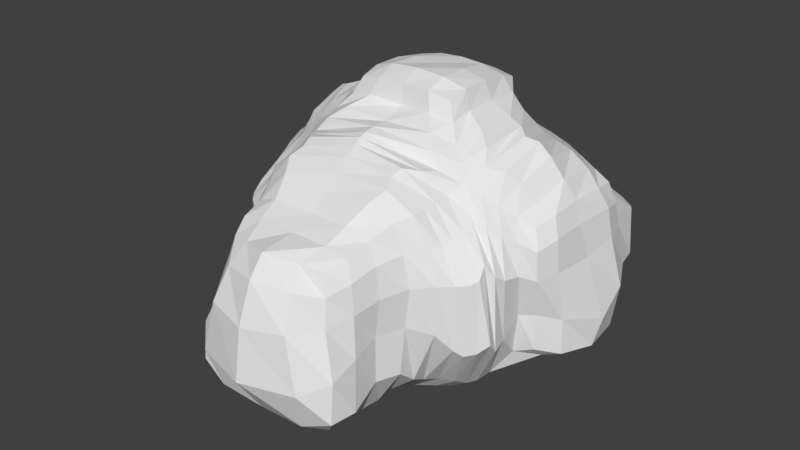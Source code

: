 # Source: newCloud.blend  (saved by Blender 2.79.0; exported with 4.5.12 LTS)
import bpy
from mathutils import Matrix  # noqa: F401  (used for matrix-valued properties, if any)

bpy.ops.wm.read_factory_settings(use_empty=True)
scene = bpy.context.scene
scene.name = 'Scene'

# ---- collections
col_collection_1 = bpy.data.collections.new('Collection 1'); scene.collection.children.link(col_collection_1)

# ---- world
world_world = bpy.data.worlds.new('World'); scene.world = world_world
world_world.color = (0.05088, 0.05088, 0.05088)
world_world.use_sun_shadow = False
world_world.sun_shadow_jitter_overblur = 0.0
world_world.cycles.sampling_method = 'MANUAL'

# ---- meshes
me_cube_001 = bpy.data.meshes.new('Cube.001')
me_cube_001.from_pydata([(-2.392, -2.146, -2.397), (-2.095, -2.075, 2.169), (-1.361, 1.496, -2.361), (-1.771, 1.668, 2.005), (2.392, -2.146, -2.397), (2.095, -2.075, 2.169), (1.361, 1.496, -2.361), (1.763, 1.67, 2.007), (-1.852, -3.279, -1.946), (-1.878, -3.35, 1.902), (1.852, -3.279, -1.946), (1.878, -3.35, 1.902), (-1.234, 3.26, -1.235), (-1.098, 3.031, 1.133), (1.234, 3.26, -1.235), (1.097, 3.031, 1.131), (3.571, -1.431, -1.411), (3.419, -1.395, 1.378), (3.519, 1.522, -1.467), (3.538, 1.205, 1.483), (-3.571, -1.431, -1.411), (-3.419, -1.395, 1.378), (-3.519, 1.522, -1.467), (-3.538, 1.205, 1.483), (-1.167, -1.311, 3.485), (-1.026, 1.098, 3.313), (1.167, -1.311, 3.485), (1.026, 1.097, 3.313), (-1.806, -5.734, -1.724), (-1.215, -5.162, 1.188), (1.806, -5.734, -1.724), (1.215, -5.162, 1.188), (-1.076, -0.005068, -2.526), (-3.092, -2.654, 0.9551), (-2.451, -0.4539, 2.768), (-3.15, 3.021, 0.1526), (0.0, 1.086, -2.148), (-7.473e-07, 1.536, 1.818), (3.15, 3.021, 0.1526), (1.076, -0.005068, -2.526), (2.451, -0.4538, 2.768), (3.092, -2.654, 0.9551), (0.0, -1.194, -3.035), (0.0, -2.593, 2.9), (-2.473, -3.372, 0.5419), (2.473, -3.372, 0.5419), (0.0, -3.295, -2.863), (0.0, -3.472, 2.313), (1.937, -2.757, 1.98), (1.98, -2.598, -2.226), (-1.98, -2.598, -2.226), (-1.937, -2.757, 1.98), (-1.522, 3.478, 0.1255), (0.0, 3.183, -1.462), (0.004301, 2.991, 1.078), (1.522, 3.478, 0.1255), (1.26, 2.288, 1.413), (-1.265, 2.289, 1.418), (-1.35, 2.401, -1.868), (1.35, 2.401, -1.868), (3.802, 1.338, 0.4162), (4.236, -0.1942, -1.653), (3.572, -0.1862, 1.581), (3.658, -1.61, 0.3283), (2.718, -1.775, -2.172), (2.75, -1.758, 1.807), (2.468, 2.113, -2.513), (2.657, 1.423, 1.806), (-4.236, -0.1942, -1.653), (-3.658, -1.61, 0.3283), (-3.572, -0.1862, 1.581), (-3.802, 1.338, 0.4162), (-2.468, 2.113, -2.513), (-2.657, 1.423, 1.806), (-2.75, -1.758, 1.807), (-2.718, -1.775, -2.172), (-1.175, -0.1566, 3.607), (0.0, 1.105, 3.415), (1.175, -0.1566, 3.607), (0.0, -1.402, 3.611), (-1.225, 1.091, 2.585), (1.229, 1.101, 2.581), (1.624, -1.7, 2.763), (-1.624, -1.7, 2.763), (-1.413, -5.401, 0.1154), (1.413, -5.401, 0.1154), (0.0, -5.852, -2.054), (0.0, -5.587, 1.39), (1.691, -4.293, -1.537), (-1.691, -4.293, -1.537), (-1.453, -4.199, 1.538), (1.453, -4.199, 1.538), (1.785, -4.256, 0.399), (0.0, -4.253, 1.708), (-1.785, -4.256, 0.399), (0.0, -6.302, 0.04814), (0.0, -1.959, 2.94), (-1.807, -0.07008, 2.912), (1.805, -0.07276, 2.912), (0.0, -0.1445, 3.715), (-2.203, 0.01664, -2.222), (-2.987, -0.3162, 2.432), (-3.344, -2.293, 0.5342), (-3.887, -0.07719, 0.3196), (3.384, 2.665, 0.2734), (2.987, -0.3162, 2.432), (2.203, 0.01664, -2.222), (3.887, -0.07719, 0.3196), (0.0, 2.302, -2.118), (2.431, 3.193, 0.314), (-2.431, 3.193, 0.314), (0.0, 3.099, 0.03192), (0.0, -2.886, 2.728), (0.0, -2.162, -2.976), (-3.021, -3.031, 0.6253), (0.0, -4.391, -2.445), (-0.001442, 1.065, 2.145), (0.0, -0.04523, -2.549), (3.021, -3.031, 0.6253), (3.344, -2.293, 0.5342), (0.01071, 2.348, 1.687), (-3.384, 2.665, 0.2734), (-1.755, -1.246, -2.836), (-2.462, -2.303, 1.688), (-2.09, 0.8411, 2.355), (-1.598, 1.855, -2.304), (-0.6661, 1.183, -2.228), (1.107, 1.766, 2.048), (1.598, 1.855, -2.304), (1.154, 0.7084, -2.387), (2.28, -1.608, 2.428), (3.38, -2.759, -0.7333), (1.895, -2.077, -2.742), (-1.676, -2.285, 2.408), (-2.218, -3.338, 1.255), (2.437, -3.352, -0.5932), (1.139, -3.281, -2.543), (-1.305, -3.467, 2.313), (1.919, -3.05, 1.922), (2.299, -2.451, -2.235), (-1.78, -2.848, -2.204), (-1.96, -2.397, 2.009), (-1.429, 3.361, -0.7289), (-0.6515, 3.237, -1.367), (0.6543, 3.007, 1.112), (1.429, 3.361, -0.7289), (1.169, 2.653, 1.244), (-1.491, 2.036, 1.695), (-1.433, 2.068, -2.282), (1.278, 2.783, -1.339), (3.879, 1.552, -0.5001), (4.132, 0.7406, -1.623), (3.547, -0.8994, 1.497), (3.55, -1.425, -0.5894), (3.152, -1.577, -1.553), (2.438, -1.917, 2.011), (2.972, 1.999, -2.169), (2.284, 1.568, 1.893), (-3.966, -0.9826, -1.583), (-3.615, -1.607, 0.9683), (-3.607, 0.6536, 1.56), (-3.879, 1.552, -0.5001), (-2.972, 1.999, -2.169), (-2.284, 1.567, 1.893), (-3.057, -1.566, 1.556), (-2.527, -1.965, -2.371), (-1.094, 0.5989, 3.502), (0.5282, 1.124, 3.396), (1.199, -0.8423, 3.6), (-0.6497, -1.386, 3.592), (-1.085, 1.071, 2.958), (1.458, 1.323, 2.309), (1.881, -1.915, 2.505), (-1.347, -1.457, 3.093), (-1.329, -5.275, 0.7247), (1.793, -5.644, -0.8273), (1.118, -5.87, -1.992), (-0.7036, -5.328, 1.273), (1.927, -5.161, -1.678), (-1.866, -3.734, -1.562), (-1.652, -3.707, 1.784), (1.652, -3.707, 1.784), (-1.154, 0.7084, -2.387), (-3.38, -2.759, -0.7333), (-2.28, -1.608, 2.428), (-1.95, 1.914, 1.56), (0.6661, 1.183, -2.228), (-1.104, 1.766, 2.045), (1.95, 1.914, 1.56), (1.755, -1.246, -2.836), (2.088, 0.8401, 2.356), (2.462, -2.303, 1.688), (-1.895, -2.077, -2.742), (1.676, -2.285, 2.408), (-2.437, -3.352, -0.5932), (2.218, -3.338, 1.255), (-1.139, -3.281, -2.543), (1.305, -3.467, 2.313), (1.96, -2.397, 2.009), (1.78, -2.848, -2.204), (-2.299, -2.451, -2.235), (-1.919, -3.05, 1.922), (-1.306, 3.25, 0.8234), (0.6515, 3.237, -1.367), (-0.6517, 3.015, 1.123), (1.304, 3.249, 0.8227), (1.49, 2.036, 1.695), (-1.175, 2.655, 1.249), (-1.278, 2.783, -1.339), (1.433, 2.068, -2.282), (3.713, 1.263, 1.021), (3.966, -0.9826, -1.583), (3.607, 0.6536, 1.56), (3.615, -1.607, 0.9683), (2.527, -1.965, -2.371), (3.057, -1.566, 1.556), (2.024, 1.981, -2.562), (3.149, 1.264, 1.658), (-4.132, 0.7406, -1.623), (-3.55, -1.425, -0.5894), (-3.547, -0.8994, 1.497), (-3.713, 1.263, 1.021), (-2.024, 1.981, -2.562), (-3.149, 1.264, 1.658), (-2.438, -1.917, 2.011), (-3.152, -1.577, -1.553), (-1.199, -0.8423, 3.6), (-0.5282, 1.125, 3.396), (1.094, 0.599, 3.502), (0.6497, -1.386, 3.592), (-1.451, 1.322, 2.309), (1.086, 1.067, 2.956), (1.347, -1.457, 3.093), (-1.881, -1.915, 2.505), (-1.793, -5.644, -0.8273), (1.329, -5.275, 0.7247), (-1.118, -5.87, -1.992), (0.7036, -5.328, 1.273), (1.866, -3.734, -1.562), (-1.927, -5.161, -1.678), (-1.394, -4.731, 1.381), (1.394, -4.731, 1.381), (1.637, -4.836, 0.2457), (2.059, -3.673, 0.4805), (1.659, -4.245, -0.4984), (1.702, -4.262, 1.109), (0.0, -4.759, 1.483), (0.0, -3.85, 2.012), (0.9502, -4.267, 1.729), (-0.9502, -4.267, 1.729), (-1.637, -4.836, 0.2457), (-2.059, -3.673, 0.4805), (-1.702, -4.262, 1.109), (-1.659, -4.245, -0.4984), (-0.9848, -6.064, 0.1375), (0.9848, -6.064, 0.1375), (0.0, -6.482, -1.121), (0.0, -5.943, 0.9444), (0.0, -1.45, 3.131), (0.0, -2.347, 2.948), (-1.131, -1.92, 2.968), (1.131, -1.92, 2.968), (-1.355, -0.1138, 3.182), (-2.186, -0.2337, 2.849), (-1.61, 0.7449, 2.78), (-1.787, -1.054, 2.906), (1.355, -0.1138, 3.182), (2.186, -0.2292, 2.848), (1.787, -1.054, 2.906), (1.598, 0.7295, 2.788), (0.0, -0.9392, 3.823), (0.0, 0.6003, 3.665), (0.6419, -0.2002, 3.749), (-0.6419, -0.2002, 3.749), (-3.993, -0.344, -1.785), (-1.578, 0.0249, -2.505), (-2.328, 1.372, -2.554), (-2.436, -1.04, -2.281), (-3.297, -0.2606, 1.997), (-2.7, -0.3172, 2.672), (-2.878, -1.197, 2.092), (-2.825, 0.7414, 2.186), (-3.413, -1.915, 0.481), (-3.267, -2.53, 0.6923), (-3.246, -2.108, -0.9775), (-3.062, -2.08, 1.346), (-3.949, 0.7741, 0.4801), (-3.838, -1.116, 0.3731), (-4.394, -0.09602, -0.9562), (-3.735, -0.2336, 1.102), (3.59, 1.471, 0.5868), (3.262, 2.9, 0.1691), (2.624, 2.38, -2.113), (2.856, 1.512, 1.316), (3.297, -0.2606, 1.997), (2.7, -0.3172, 2.672), (2.825, 0.7414, 2.186), (2.878, -1.197, 2.092), (3.993, -0.344, -1.785), (1.578, 0.0249, -2.505), (2.436, -1.04, -2.281), (2.328, 1.372, -2.554), (3.838, -1.116, 0.3731), (3.949, 0.7741, 0.4801), (4.394, -0.09602, -0.9562), (3.735, -0.2336, 1.102), (0.0, 2.791, -1.845), (0.0, 1.699, -2.107), (0.6874, 2.304, -2.051), (-0.6874, 2.304, -2.051), (1.911, 3.174, 0.2912), (2.87, 3.18, 0.1952), (1.563, 2.326, 0.9423), (2.271, 3.117, -0.8163), (-1.911, 3.174, 0.2914), (-2.87, 3.18, 0.1952), (-2.271, 3.117, -0.8163), (-1.561, 2.328, 0.9354), (0.8573, 3.391, 0.08781), (-0.8575, 3.391, 0.08817), (0.0, 3.16, -0.8289), (0.00159, 3.161, 0.6456), (0.0, -3.146, 2.545), (0.0, -2.734, 2.836), (1.241, -2.939, 2.573), (-1.241, -2.939, 2.573), (0.0, -2.682, -2.983), (0.0, -1.714, -3.106), (-1.167, -2.411, -2.859), (1.167, -2.411, -2.859), (-2.797, -3.181, 0.5934), (-3.135, -2.868, 0.6993), (-2.457, -2.842, 1.352), (-2.948, -3.063, -1.023), (0.0, -5.11, -2.217), (0.0, -3.808, -2.514), (-1.394, -4.476, -2.284), (1.394, -4.476, -2.284), (-8.424e-05, 1.092, 2.832), (-0.001725, 1.323, 1.986), (0.6424, 1.116, 2.358), (-0.6492, 1.124, 2.36), (0.0, -0.593, -2.651), (0.0, 0.52, -2.478), (-0.5278, -0.03227, -2.486), (0.5278, -0.03227, -2.486), (2.797, -3.181, 0.5934), (3.135, -2.868, 0.6993), (2.948, -3.063, -1.023), (2.457, -2.842, 1.352), (3.413, -1.915, 0.481), (3.267, -2.53, 0.6923), (3.062, -2.08, 1.346), (3.246, -2.108, -0.9775), (0.01413, 2.623, 1.328), (-8.17e-05, 2.054, 1.946), (-0.7385, 2.33, 1.587), (0.7483, 2.331, 1.589), (-3.59, 1.471, 0.5868), (-3.262, 2.9, 0.1691), (-2.856, 1.512, 1.316), (-2.624, 2.38, -2.113), (-2.212, 2.294, -2.364), (-2.411, 1.816, 1.416), (-3.416, 1.339, 1.249), (0.9483, 2.059, 1.848), (-0.9469, 2.059, 1.848), (-0.6463, 2.624, 1.309), (3.324, -2.489, -1.038), (2.822, -2.248, 1.51), (3.291, -1.834, 1.163), (2.497, -2.613, 1.503), (3.178, -2.938, -0.9338), (2.788, -3.196, -0.8902), (0.5752, 0.5822, -2.423), (-0.5752, 0.5822, -2.423), (-0.8175, -0.8263, -2.746), (-0.9212, 1.471, 2.196), (0.8955, 1.437, 2.193), (0.5974, 1.155, 2.891), (1.369, -3.849, -2.365), (-1.369, -3.849, -2.365), (-1.458, -5.429, -2.176), (-3.178, -2.938, -0.9338), (-2.497, -2.613, 1.503), (-2.359, -3.055, 1.26), (1.746, -2.349, -2.646), (-1.746, -2.349, -2.646), (-1.002, -2.762, -2.805), (-1.503, -2.65, 2.49), (1.503, -2.65, 2.49), (1.193, -3.183, 2.461), (-0.7559, 3.278, 0.7838), (-0.7906, 3.327, -0.7929), (0.7906, 3.327, -0.7929), (-1.731, 2.146, 1.069), (-1.812, 2.444, -1.889), (-1.796, 3.132, -0.6634), (1.812, 2.444, -1.889), (1.731, 2.146, 1.069), (1.43, 2.745, 0.8823), (-0.7391, 1.774, -2.202), (0.7391, 1.774, -2.202), (0.6687, 2.808, -1.715), (3.836, 0.7382, 1.127), (4.244, 0.8277, -0.6422), (3.925, -0.9594, -0.7709), (1.731, 1.015, -2.43), (1.996, -1.094, -2.69), (3.572, -1.132, -1.693), (2.62, -1.39, 2.353), (2.415, 0.8069, 2.271), (3.286, 0.7228, 1.89), (2.411, 1.816, 1.417), (2.212, 2.294, -2.364), (3.749, 2.1, -0.5294), (-3.737, -1.059, 1.084), (-3.925, -0.9594, -0.7709), (-4.244, 0.8277, -0.6422), (-2.822, -2.248, 1.51), (-3.324, -2.489, -1.038), (-3.277, -1.661, -0.5763), (-2.414, 0.8089, 2.27), (-2.62, -1.39, 2.353), (-3.186, -1.036, 1.715), (-1.996, -1.094, -2.69), (-1.731, 1.015, -2.43), (-3.762, 0.8853, -1.817), (-0.5559, 0.593, 3.631), (0.5559, 0.593, 3.631), (0.6797, -0.9233, 3.77), (1.861, 0.827, 2.526), (2.106, -1.328, 2.711), (1.349, -0.9108, 3.189), (-2.106, -1.328, 2.711), (-1.861, 0.8365, 2.518), (-1.33, 0.6798, 3.121), (1.417, -2.193, 2.737), (-1.417, -2.193, 2.737), (-0.7923, -1.522, 3.214), (0.8638, -5.706, 0.8457), (1.283, -6.137, -1.089), (-1.283, -6.137, -1.089), (-1.942, -3.678, -0.4435), (-1.898, -3.685, 1.198), (-1.579, -4.82, 0.9295), (-1.118, -3.802, 2.086), (1.118, -3.802, 2.086), (0.8878, -4.765, 1.476), (1.898, -3.685, 1.198), (1.942, -3.678, -0.4435), (1.735, -4.921, -0.6588), (1.579, -4.82, 0.9295), (-0.8878, -4.765, 1.476), (-1.735, -4.921, -0.6588), (-0.8638, -5.706, 0.8457), (0.7923, -1.522, 3.214), (-1.349, -0.9108, 3.189), (1.335, 0.6862, 3.119), (-0.6797, -0.9233, 3.77), (-3.572, -1.132, -1.693), (-3.286, 0.7228, 1.89), (-3.291, -1.834, 1.163), (-3.836, 0.7382, 1.127), (3.416, 1.339, 1.249), (3.186, -1.036, 1.715), (3.762, 0.8853, -1.817), (3.737, -1.059, 1.084), (-0.6687, 2.808, -1.715), (1.796, 3.132, -0.6634), (-1.45, 2.745, 0.8995), (0.76, 3.27, 0.7689), (-1.193, -3.183, 2.461), (1.002, -2.762, -2.805), (-2.788, -3.196, -0.8902), (1.458, -5.429, -2.176), (-0.6051, 1.166, 2.886), (0.8175, -0.8263, -2.746), (2.359, -3.055, 1.26), (3.277, -1.661, -0.5763), (0.6893, 2.649, 1.361), (-3.749, 2.1, -0.5294)], [], [(481, 162, 22, 161), (480, 146, 15, 144), (479, 154, 16, 153), (478, 138, 11, 195), (477, 189, 4, 132), (476, 170, 25, 227), (475, 178, 30, 176), (474, 140, 8, 194), (473, 199, 10, 136), (472, 201, 9, 137), (471, 144, 15, 205), (470, 207, 13, 202), (469, 149, 14, 145), (468, 208, 12, 143), (467, 152, 17, 213), (466, 156, 18, 151), (465, 215, 17, 152), (464, 217, 19, 210), (463, 160, 23, 221), (462, 164, 21, 159), (461, 223, 23, 160), (460, 225, 20, 158), (459, 226, 24, 169), (458, 231, 27, 228), (457, 173, 24, 226), (456, 232, 26, 229), (455, 177, 29, 174), (454, 239, 28, 234), (453, 240, 29, 177), (452, 241, 31, 235), (451, 242, 85, 175), (450, 243, 92, 244), (449, 181, 91, 245), (448, 246, 87, 237), (447, 247, 93, 248), (446, 180, 90, 249), (445, 250, 84, 174), (444, 251, 94, 252), (443, 179, 89, 253), (442, 254, 84, 234), (441, 255, 95, 256), (440, 237, 87, 257), (439, 258, 79, 169), (438, 259, 96, 260), (437, 172, 82, 261), (436, 262, 76, 166), (435, 263, 97, 264), (434, 233, 83, 265), (433, 266, 78, 168), (432, 267, 98, 268), (431, 171, 81, 269), (430, 270, 79, 229), (429, 271, 99, 272), (428, 166, 76, 273), (427, 274, 68, 218), (426, 275, 100, 276), (425, 165, 75, 277), (424, 278, 70, 220), (423, 279, 101, 280), (422, 163, 73, 281), (421, 282, 69, 219), (420, 283, 102, 284), (419, 224, 74, 285), (418, 286, 71, 161), (417, 287, 103, 288), (416, 220, 70, 289), (415, 290, 60, 150), (414, 291, 104, 292), (413, 157, 67, 293), (412, 294, 62, 212), (411, 295, 105, 296), (410, 155, 65, 297), (409, 298, 61, 211), (408, 299, 106, 300), (407, 216, 66, 301), (406, 302, 63, 153), (405, 303, 107, 304), (404, 212, 62, 305), (403, 306, 53, 203), (402, 307, 108, 308), (401, 148, 58, 309), (400, 310, 55, 205), (399, 311, 109, 312), (398, 209, 59, 313), (397, 314, 52, 142), (396, 315, 110, 316), (395, 147, 57, 317), (394, 318, 55, 145), (393, 319, 111, 320), (392, 204, 54, 321), (391, 322, 47, 197), (390, 323, 112, 324), (389, 141, 51, 325), (388, 326, 46, 196), (387, 327, 113, 328), (386, 139, 49, 329), (385, 330, 44, 134), (384, 331, 114, 332), (383, 200, 50, 333), (382, 334, 86, 236), (381, 335, 115, 336), (380, 238, 88, 337), (379, 338, 77, 167), (378, 339, 116, 340), (377, 230, 80, 341), (376, 342, 42, 192), (375, 343, 117, 344), (374, 129, 39, 345), (373, 346, 45, 135), (372, 347, 118, 348), (371, 198, 48, 349), (370, 350, 63, 213), (369, 351, 119, 352), (368, 214, 64, 353), (367, 354, 54, 204), (366, 355, 120, 356), (365, 206, 56, 357), (364, 358, 71, 221), (363, 359, 121, 360), (362, 222, 72, 361), (359, 362, 361, 121), (35, 125, 362, 359), (125, 2, 222, 362), (163, 363, 360, 73), (3, 185, 363, 163), (185, 35, 359, 363), (223, 364, 221, 23), (73, 360, 364, 223), (360, 121, 358, 364), (355, 365, 357, 120), (37, 127, 365, 355), (127, 7, 206, 365), (147, 366, 356, 57), (3, 187, 366, 147), (187, 37, 355, 366), (207, 367, 204, 13), (57, 356, 367, 207), (356, 120, 354, 367), (351, 368, 353, 119), (41, 131, 368, 351), (131, 4, 214, 368), (155, 369, 352, 65), (5, 191, 369, 155), (191, 41, 351, 369), (215, 370, 213, 17), (65, 352, 370, 215), (352, 119, 350, 370), (347, 371, 349, 118), (41, 191, 371, 347), (191, 5, 198, 371), (139, 372, 348, 49), (4, 131, 372, 139), (131, 41, 347, 372), (199, 373, 135, 10), (49, 348, 373, 199), (348, 118, 346, 373), (343, 374, 345, 117), (36, 186, 374, 343), (186, 6, 129, 374), (182, 375, 344, 32), (2, 126, 375, 182), (126, 36, 343, 375), (122, 376, 192, 0), (32, 344, 376, 122), (344, 117, 342, 376), (339, 377, 341, 116), (37, 187, 377, 339), (187, 3, 230, 377), (171, 378, 340, 81), (7, 127, 378, 171), (127, 37, 339, 378), (231, 379, 167, 27), (81, 340, 379, 231), (340, 116, 338, 379), (335, 380, 337, 115), (46, 136, 380, 335), (136, 10, 238, 380), (179, 381, 336, 89), (8, 196, 381, 179), (196, 46, 335, 381), (239, 382, 236, 28), (89, 336, 382, 239), (336, 115, 334, 382), (331, 383, 333, 114), (33, 183, 383, 331), (183, 0, 200, 383), (141, 384, 332, 51), (1, 123, 384, 141), (123, 33, 331, 384), (201, 385, 134, 9), (51, 332, 385, 201), (332, 114, 330, 385), (327, 386, 329, 113), (42, 132, 386, 327), (132, 4, 139, 386), (200, 387, 328, 50), (0, 192, 387, 200), (192, 42, 327, 387), (140, 388, 196, 8), (50, 328, 388, 140), (328, 113, 326, 388), (323, 389, 325, 112), (43, 133, 389, 323), (133, 1, 141, 389), (198, 390, 324, 48), (5, 193, 390, 198), (193, 43, 323, 390), (138, 391, 197, 11), (48, 324, 391, 138), (324, 112, 322, 391), (319, 392, 321, 111), (52, 202, 392, 319), (202, 13, 204, 392), (143, 393, 320, 53), (12, 142, 393, 143), (142, 52, 319, 393), (203, 394, 145, 14), (53, 320, 394, 203), (320, 111, 318, 394), (315, 395, 317, 110), (35, 185, 395, 315), (185, 3, 147, 395), (148, 396, 316, 58), (2, 125, 396, 148), (125, 35, 315, 396), (208, 397, 142, 12), (58, 316, 397, 208), (316, 110, 314, 397), (311, 398, 313, 109), (38, 128, 398, 311), (128, 6, 209, 398), (206, 399, 312, 56), (7, 188, 399, 206), (188, 38, 311, 399), (146, 400, 205, 15), (56, 312, 400, 146), (312, 109, 310, 400), (307, 401, 309, 108), (36, 126, 401, 307), (126, 2, 148, 401), (209, 402, 308, 59), (6, 186, 402, 209), (186, 36, 307, 402), (149, 403, 203, 14), (59, 308, 403, 149), (308, 108, 306, 403), (303, 404, 305, 107), (60, 210, 404, 303), (210, 19, 212, 404), (151, 405, 304, 61), (18, 150, 405, 151), (150, 60, 303, 405), (211, 406, 153, 16), (61, 304, 406, 211), (304, 107, 302, 406), (299, 407, 301, 106), (39, 129, 407, 299), (129, 6, 216, 407), (214, 408, 300, 64), (4, 189, 408, 214), (189, 39, 299, 408), (154, 409, 211, 16), (64, 300, 409, 154), (300, 106, 298, 409), (295, 410, 297, 105), (40, 130, 410, 295), (130, 5, 155, 410), (157, 411, 296, 67), (7, 190, 411, 157), (190, 40, 295, 411), (217, 412, 212, 19), (67, 296, 412, 217), (296, 105, 294, 412), (291, 413, 293, 104), (38, 188, 413, 291), (188, 7, 157, 413), (216, 414, 292, 66), (6, 128, 414, 216), (128, 38, 291, 414), (156, 415, 150, 18), (66, 292, 415, 156), (292, 104, 290, 415), (287, 416, 289, 103), (69, 159, 416, 287), (159, 21, 220, 416), (158, 417, 288, 68), (20, 219, 417, 158), (219, 69, 287, 417), (218, 418, 161, 22), (68, 288, 418, 218), (288, 103, 286, 418), (283, 419, 285, 102), (33, 123, 419, 283), (123, 1, 224, 419), (165, 420, 284, 75), (0, 183, 420, 165), (183, 33, 283, 420), (225, 421, 219, 20), (75, 284, 421, 225), (284, 102, 282, 421), (279, 422, 281, 101), (34, 124, 422, 279), (124, 3, 163, 422), (224, 423, 280, 74), (1, 184, 423, 224), (184, 34, 279, 423), (164, 424, 220, 21), (74, 280, 424, 164), (280, 101, 278, 424), (275, 425, 277, 100), (32, 122, 425, 275), (122, 0, 165, 425), (222, 426, 276, 72), (2, 182, 426, 222), (182, 32, 275, 426), (162, 427, 218, 22), (72, 276, 427, 162), (276, 100, 274, 427), (271, 428, 273, 99), (77, 227, 428, 271), (227, 25, 166, 428), (228, 429, 272, 78), (27, 167, 429, 228), (167, 77, 271, 429), (168, 430, 229, 26), (78, 272, 430, 168), (272, 99, 270, 430), (267, 431, 269, 98), (40, 190, 431, 267), (190, 7, 171, 431), (172, 432, 268, 82), (5, 130, 432, 172), (130, 40, 267, 432), (232, 433, 168, 26), (82, 268, 433, 232), (268, 98, 266, 433), (263, 434, 265, 97), (34, 184, 434, 263), (184, 1, 233, 434), (230, 435, 264, 80), (3, 124, 435, 230), (124, 34, 263, 435), (170, 436, 166, 25), (80, 264, 436, 170), (264, 97, 262, 436), (259, 437, 261, 96), (43, 193, 437, 259), (193, 5, 172, 437), (233, 438, 260, 83), (1, 133, 438, 233), (133, 43, 259, 438), (173, 439, 169, 24), (83, 260, 439, 173), (260, 96, 258, 439), (255, 440, 257, 95), (85, 235, 440, 255), (235, 31, 237, 440), (176, 441, 256, 86), (30, 175, 441, 176), (175, 85, 255, 441), (236, 442, 234, 28), (86, 256, 442, 236), (256, 95, 254, 442), (251, 443, 253, 94), (44, 194, 443, 251), (194, 8, 179, 443), (180, 444, 252, 90), (9, 134, 444, 180), (134, 44, 251, 444), (240, 445, 174, 29), (90, 252, 445, 240), (252, 94, 250, 445), (247, 446, 249, 93), (47, 137, 446, 247), (137, 9, 180, 446), (181, 447, 248, 91), (11, 197, 447, 181), (197, 47, 247, 447), (241, 448, 237, 31), (91, 248, 448, 241), (248, 93, 246, 448), (243, 449, 245, 92), (45, 195, 449, 243), (195, 11, 181, 449), (238, 450, 244, 88), (10, 135, 450, 238), (135, 45, 243, 450), (178, 451, 175, 30), (88, 244, 451, 178), (244, 92, 242, 451), (242, 452, 235, 85), (92, 245, 452, 242), (245, 91, 241, 452), (246, 453, 177, 87), (93, 249, 453, 246), (249, 90, 240, 453), (250, 454, 234, 84), (94, 253, 454, 250), (253, 89, 239, 454), (254, 455, 174, 84), (95, 257, 455, 254), (257, 87, 177, 455), (258, 456, 229, 79), (96, 261, 456, 258), (261, 82, 232, 456), (262, 457, 226, 76), (97, 265, 457, 262), (265, 83, 173, 457), (266, 458, 228, 78), (98, 269, 458, 266), (269, 81, 231, 458), (270, 459, 169, 79), (99, 273, 459, 270), (273, 76, 226, 459), (274, 460, 158, 68), (100, 277, 460, 274), (277, 75, 225, 460), (278, 461, 160, 70), (101, 281, 461, 278), (281, 73, 223, 461), (282, 462, 159, 69), (102, 285, 462, 282), (285, 74, 164, 462), (286, 463, 221, 71), (103, 289, 463, 286), (289, 70, 160, 463), (290, 464, 210, 60), (104, 293, 464, 290), (293, 67, 217, 464), (294, 465, 152, 62), (105, 297, 465, 294), (297, 65, 215, 465), (298, 466, 151, 61), (106, 301, 466, 298), (301, 66, 156, 466), (302, 467, 213, 63), (107, 305, 467, 302), (305, 62, 152, 467), (306, 468, 143, 53), (108, 309, 468, 306), (309, 58, 208, 468), (310, 469, 145, 55), (109, 313, 469, 310), (313, 59, 149, 469), (314, 470, 202, 52), (110, 317, 470, 314), (317, 57, 207, 470), (318, 471, 205, 55), (111, 321, 471, 318), (321, 54, 144, 471), (322, 472, 137, 47), (112, 325, 472, 322), (325, 51, 201, 472), (326, 473, 136, 46), (113, 329, 473, 326), (329, 49, 199, 473), (330, 474, 194, 44), (114, 333, 474, 330), (333, 50, 140, 474), (334, 475, 176, 86), (115, 337, 475, 334), (337, 88, 178, 475), (338, 476, 227, 77), (116, 341, 476, 338), (341, 80, 170, 476), (342, 477, 132, 42), (117, 345, 477, 342), (345, 39, 189, 477), (346, 478, 195, 45), (118, 349, 478, 346), (349, 48, 138, 478), (350, 479, 153, 63), (119, 353, 479, 350), (353, 64, 154, 479), (354, 480, 144, 54), (120, 357, 480, 354), (357, 56, 146, 480), (358, 481, 161, 71), (121, 361, 481, 358), (361, 72, 162, 481)])
_uv = me_cube_001.uv_layers.new(name='UVMap')
_uv.uv.foreach_set('vector', [0.9001, 0.08861, 0.9843, 0.04101, 0.9581, 0.09078, 0.9093, 0.1169, 0.5623, 0.07878, 0.5384, 0.08941, 0.5331, 0.06795, 0.5547, 0.05883, 0.1974, 0.8426, 0.2457, 0.8262, 0.2453, 0.8497, 0.2034, 0.8619, 0.08219, 0.7815, 0.04252, 0.7757, 0.04097, 0.762, 0.07856, 0.765, 0.2782, 0.1915, 0.3328, 0.1915, 0.3801, 0.2257, 0.3569, 0.2317, 0.3194, 0.6982, 0.324, 0.6733, 0.3427, 0.6774, 0.346, 0.7047, 0.405, 0.4171, 0.4186, 0.3951, 0.4255, 0.4272, 0.3971, 0.4484, 0.6645, 0.7258, 0.7147, 0.7465, 0.7054, 0.7632, 0.6455, 0.7436, 0.3293, 0.2868, 0.3647, 0.2766, 0.3759, 0.2985, 0.3454, 0.3118, 0.4723, 0.7672, 0.5089, 0.7391, 0.5113, 0.7543, 0.4832, 0.7772, 0.7403, 0.887, 0.7255, 0.8971, 0.7147, 0.876, 0.7254, 0.8612, 0.6601, 0.02284, 0.651, 0.03491, 0.6386, 0.01698, 0.6419, 0.0, 0.785, 0.7995, 0.8281, 0.8042, 0.8254, 0.8151, 0.7971, 0.819, 0.122, 0.04286, 0.09103, 0.05978, 0.08217, 0.03467, 0.1114, 0.02204, 0.1238, 0.9093, 0.1013, 0.915, 0.1022, 0.8887, 0.1242, 0.8812, 0.762, 0.5008, 0.8187, 0.5018, 0.7753, 0.5277, 0.7391, 0.5043, 0.405, 0.5506, 0.4055, 0.5209, 0.4226, 0.5361, 0.4226, 0.564, 0.7347, 0.6742, 0.7405, 0.7, 0.7235, 0.6839, 0.7229, 0.6566, 0.8461, 0.1763, 0.8272, 0.1792, 0.82, 0.152, 0.8411, 0.148, 0.5585, 0.6406, 0.5335, 0.6348, 0.5464, 0.6156, 0.5713, 0.6202, 0.7978, 0.08711, 0.7782, 0.06178, 0.7971, 0.05528, 0.8126, 0.08226, 0.0678, 0.3117, 0.09672, 0.3258, 0.07259, 0.3285, 0.045, 0.3135, 0.3051, 0.547, 0.2785, 0.5524, 0.2809, 0.5267, 0.3078, 0.5219, 0.3255, 0.8117, 0.3188, 0.7926, 0.3379, 0.7901, 0.346, 0.8009, 0.4013, 0.9264, 0.403, 0.9535, 0.381, 0.9448, 0.3786, 0.9203, 0.8891, 0.8612, 0.8811, 0.8365, 0.9031, 0.8381, 0.9101, 0.8617, 0.5662, 0.8991, 0.5399, 0.8856, 0.5502, 0.8616, 0.576, 0.8644, 0.6494, 0.8389, 0.7053, 0.8468, 0.7098, 0.8772, 0.6636, 0.8709, 0.797, 0.4238, 0.82, 0.4101, 0.8194, 0.4358, 0.7989, 0.4565, 0.07614, 0.6772, 0.05131, 0.6809, 0.05565, 0.6542, 0.07997, 0.6467, 0.1581, 0.6544, 0.1115, 0.6681, 0.1112, 0.6353, 0.1626, 0.6251, 0.1585, 0.715, 0.1133, 0.7337, 0.1097, 0.6991, 0.1535, 0.681, 0.07464, 0.7385, 0.0414, 0.7376, 0.04773, 0.7068, 0.07253, 0.7068, 0.7117, 0.4651, 0.7543, 0.4441, 0.7714, 0.4865, 0.7313, 0.4891, 0.684, 0.4226, 0.7382, 0.3989, 0.7449, 0.4188, 0.6997, 0.4416, 0.4943, 0.7994, 0.5165, 0.7785, 0.5294, 0.8084, 0.5132, 0.8273, 0.5661, 0.8347, 0.6017, 0.8356, 0.6089, 0.8693, 0.576, 0.8644, 0.5495, 0.7712, 0.588, 0.7675, 0.5921, 0.8036, 0.555, 0.8044, 0.6332, 0.7743, 0.6892, 0.7826, 0.6892, 0.814, 0.6358, 0.8098, 0.673, 0.911, 0.6062, 0.9137, 0.6089, 0.8693, 0.6636, 0.8709, 0.1654, 0.5825, 0.09961, 0.5934, 0.08878, 0.5462, 0.1468, 0.5209, 0.06445, 0.6142, 0.04312, 0.63, 0.02563, 0.5955, 0.04579, 0.5744, 0.8945, 0.9241, 0.8878, 0.8897, 0.9132, 0.8881, 0.9145, 0.9132, 0.7756, 0.2829, 0.7121, 0.3243, 0.7038, 0.3043, 0.7575, 0.2762, 0.6394, 0.3487, 0.6096, 0.3445, 0.6191, 0.3282, 0.6488, 0.3287, 0.4124, 0.8545, 0.4059, 0.8895, 0.3813, 0.889, 0.3886, 0.8581, 0.7309, 0.1161, 0.7714, 0.1646, 0.7502, 0.1652, 0.7225, 0.1274, 0.7901, 0.2224, 0.7905, 0.2571, 0.7752, 0.2528, 0.7701, 0.2162, 0.8886, 0.8145, 0.8917, 0.7822, 0.9145, 0.7914, 0.911, 0.8181, 0.5876, 0.3202, 0.5612, 0.2659, 0.5766, 0.2492, 0.5984, 0.2992, 0.5522, 0.2031, 0.5596, 0.1676, 0.5771, 0.1745, 0.5686, 0.2028, 0.3769, 0.547, 0.3408, 0.5458, 0.342, 0.5209, 0.3763, 0.5219, 0.3703, 0.633, 0.3408, 0.6332, 0.3409, 0.5911, 0.3746, 0.5878, 0.3116, 0.633, 0.2838, 0.634, 0.2794, 0.591, 0.3069, 0.5877, 0.01582, 0.2114, 0.03114, 0.2802, 0.01541, 0.2786, 0.0, 0.2282, 0.1142, 0.1558, 0.1434, 0.203, 0.1119, 0.219, 0.07861, 0.1503, 0.1487, 0.2692, 0.1401, 0.3277, 0.1256, 0.3232, 0.1239, 0.2784, 0.5237, 0.6057, 0.5059, 0.5654, 0.5303, 0.5543, 0.5389, 0.5883, 0.4858, 0.6385, 0.4637, 0.5855, 0.4799, 0.5768, 0.5014, 0.622, 0.7565, 0.104, 0.7317, 0.06694, 0.7521, 0.06544, 0.7771, 0.09771, 0.6452, 0.6383, 0.5952, 0.6424, 0.6044, 0.6209, 0.6481, 0.6185, 0.8654, 0.2898, 0.8778, 0.1973, 0.8852, 0.2043, 0.8851, 0.2874, 0.537, 0.674, 0.5041, 0.6697, 0.5177, 0.6529, 0.5476, 0.6589, 0.93, 0.1578, 0.8768, 0.1681, 0.869, 0.1381, 0.9093, 0.1169, 0.6595, 0.5854, 0.6014, 0.5921, 0.5979, 0.5428, 0.6697, 0.5309, 0.5635, 0.5906, 0.5389, 0.5883, 0.5303, 0.5543, 0.5571, 0.5526, 0.7551, 0.5782, 0.7382, 0.6366, 0.7291, 0.6232, 0.7423, 0.5741, 0.8625, 0.5055, 0.7766, 0.6289, 0.7663, 0.631, 0.8391, 0.513, 0.7868, 0.7025, 0.7827, 0.7285, 0.7641, 0.7169, 0.7631, 0.6879, 0.482, 0.2397, 0.5031, 0.2908, 0.4856, 0.2922, 0.4659, 0.2497, 0.5245, 0.2162, 0.5373, 0.2819, 0.5219, 0.2878, 0.5056, 0.2289, 0.04165, 0.8745, 0.05289, 0.8414, 0.06864, 0.8562, 0.05978, 0.8877, 0.4105, 0.1502, 0.4142, 0.09958, 0.4218, 0.087, 0.4255, 0.1341, 0.3402, 0.179, 0.2948, 0.1316, 0.3232, 0.1193, 0.3576, 0.1683, 0.2803, 0.07751, 0.2742, 0.02045, 0.2924, 0.003841, 0.3019, 0.04503, 0.221, 0.8915, 0.1608, 0.8998, 0.1572, 0.8727, 0.2034, 0.8619, 0.231, 0.9765, 0.1696, 0.9809, 0.1712, 0.9421, 0.2428, 0.9404, 0.135, 0.9853, 0.1093, 0.9801, 0.1021, 0.9457, 0.1284, 0.9424, 0.8599, 0.8256, 0.8811, 0.8553, 0.8639, 0.8696, 0.8449, 0.8404, 0.2149, 0.06191, 0.1805, 0.08298, 0.1675, 0.05182, 0.2, 0.03651, 0.144, 0.09534, 0.1048, 0.0955, 0.09906, 0.07848, 0.1341, 0.0676, 0.5216, 0.08965, 0.4855, 0.07706, 0.4967, 0.05192, 0.5165, 0.06065, 0.5211, 0.128, 0.4388, 0.09875, 0.4603, 0.08823, 0.5245, 0.1145, 0.8413, 0.7602, 0.8676, 0.7646, 0.8506, 0.783, 0.7816, 0.7721, 0.9328, 0.4084, 0.9314, 0.4623, 0.9073, 0.4494, 0.9124, 0.401, 0.9209, 0.2281, 0.9244, 0.3607, 0.9111, 0.3625, 0.9073, 0.2984, 0.8811, 0.9377, 0.9067, 0.9241, 0.903, 0.9484, 0.8814, 0.9536, 0.8145, 0.8485, 0.771, 0.8673, 0.7545, 0.8365, 0.7971, 0.819, 0.8502, 0.9267, 0.8098, 0.9521, 0.7922, 0.9046, 0.8336, 0.8846, 0.7739, 0.9624, 0.7545, 0.962, 0.7418, 0.9282, 0.763, 0.9201, 0.6695, 0.3936, 0.7266, 0.3643, 0.7321, 0.3804, 0.6693, 0.4104, 0.6434, 0.3735, 0.7197, 0.3439, 0.7222, 0.3514, 0.6627, 0.3826, 0.4716, 0.7325, 0.5007, 0.7074, 0.5042, 0.7248, 0.4657, 0.7541, 0.2331, 0.3322, 0.2806, 0.3045, 0.2931, 0.3367, 0.2362, 0.3633, 0.1875, 0.3285, 0.2604, 0.254, 0.2693, 0.2777, 0.218, 0.3175, 0.2762, 0.7266, 0.2624, 0.7493, 0.2565, 0.7318, 0.2785, 0.6995, 0.5486, 0.727, 0.5893, 0.7205, 0.5887, 0.74, 0.5488, 0.7447, 0.5353, 0.7014, 0.5866, 0.6948, 0.5898, 0.7062, 0.5439, 0.7137, 0.1211, 0.3997, 0.1607, 0.3483, 0.1791, 0.3487, 0.1354, 0.4004, 0.2651, 0.4831, 0.3284, 0.4334, 0.3434, 0.4725, 0.2898, 0.499, 0.2364, 0.3987, 0.302, 0.3649, 0.3142, 0.3952, 0.2482, 0.4319, 0.2466, 0.6572, 0.2137, 0.6926, 0.2062, 0.6642, 0.2386, 0.6344, 0.3167, 0.7645, 0.3149, 0.7322, 0.3457, 0.734, 0.3435, 0.7627, 0.5835, 0.1483, 0.6278, 0.1328, 0.6343, 0.1465, 0.6036, 0.1594, 0.6701, 0.1044, 0.6995, 0.1001, 0.6953, 0.118, 0.6655, 0.129, 0.1998, 0.2285, 0.2334, 0.1985, 0.2487, 0.2275, 0.1751, 0.3174, 0.179, 0.152, 0.2082, 0.1419, 0.2209, 0.1707, 0.1949, 0.1823, 0.2341, 0.126, 0.2589, 0.1066, 0.2715, 0.1444, 0.2455, 0.1584, 0.1961, 0.7585, 0.1212, 0.7824, 0.118, 0.762, 0.1751, 0.7439, 0.2055, 0.7825, 0.1227, 0.809, 0.1237, 0.7971, 0.206, 0.7676, 0.07474, 0.808, 0.04306, 0.8046, 0.04182, 0.789, 0.08033, 0.7951, 0.1083, 0.8632, 0.144, 0.8539, 0.1572, 0.8727, 0.1242, 0.8812, 0.08138, 0.8347, 0.1272, 0.8272, 0.1378, 0.837, 0.09419, 0.8477, 0.2159, 0.8042, 0.2758, 0.775, 0.2696, 0.7927, 0.2143, 0.8174, 0.6267, 0.04894, 0.5951, 0.06437, 0.5861, 0.04448, 0.6174, 0.02817, 0.6566, 0.07257, 0.6118, 0.09507, 0.6034, 0.07945, 0.6392, 0.06272, 0.8546, 0.7508, 0.8301, 0.7337, 0.8487, 0.7239, 0.8715, 0.7419, 0.8291, 0.1385, 0.8584, 0.1281, 0.869, 0.1381, 0.8411, 0.148, 0.3578, 0.8535, 0.2839, 0.8415, 0.293, 0.8293, 0.3631, 0.8246, 0.06308, 0.1011, 0.08006, 0.112, 0.05561, 0.1154, 0.03988, 0.1072, 0.851, 0.04932, 0.9897, 0.0, 0.9747, 0.01402, 0.8503, 0.06509, 0.405, 0.6675, 0.3946, 0.8402, 0.3644, 0.8172, 0.402, 0.6642, 0.3946, 0.8402, 0.405, 0.8545, 0.3678, 0.8355, 0.3644, 0.8172, 0.3358, 0.9327, 0.3575, 0.9269, 0.3575, 0.9552, 0.3356, 0.9511, 0.8923, 0.6565, 0.8899, 0.6842, 0.8722, 0.7015, 0.8715, 0.6733, 0.3631, 0.8785, 0.2803, 0.85, 0.2839, 0.8415, 0.3578, 0.8535, 0.9074, 0.6831, 0.9218, 0.7064, 0.9279, 0.7256, 0.909, 0.7061, 0.9083, 0.6565, 0.9279, 0.6782, 0.9218, 0.7064, 0.9074, 0.6831, 0.8237, 0.1136, 0.8503, 0.06509, 0.8584, 0.1281, 0.8291, 0.1385, 0.6118, 0.09507, 0.5655, 0.1166, 0.5677, 0.09718, 0.6034, 0.07945, 0.6221, 0.1214, 0.5654, 0.1359, 0.5655, 0.1166, 0.6118, 0.09507, 0.5654, 0.1359, 0.5357, 0.156, 0.539, 0.1299, 0.5655, 0.1166, 0.405, 0.5979, 0.4062, 0.5669, 0.4209, 0.564, 0.4209, 0.5942, 0.7056, 0.074, 0.6717, 0.08454, 0.6566, 0.07257, 0.6823, 0.06066, 0.6717, 0.08454, 0.6221, 0.1214, 0.6118, 0.09507, 0.6566, 0.07257, 0.651, 0.03491, 0.6267, 0.04894, 0.6174, 0.02817, 0.6386, 0.01698, 0.6643, 0.05211, 0.6392, 0.06272, 0.6267, 0.04894, 0.651, 0.03491, 0.6392, 0.06272, 0.6034, 0.07945, 0.5951, 0.06437, 0.6267, 0.04894, 0.1272, 0.8272, 0.2159, 0.8042, 0.2143, 0.8174, 0.1378, 0.837, 0.1106, 0.8199, 0.1994, 0.8002, 0.2159, 0.8042, 0.1272, 0.8272, 0.1994, 0.8002, 0.274, 0.7624, 0.2758, 0.775, 0.2159, 0.8042, 0.05289, 0.8414, 0.08138, 0.8347, 0.09419, 0.8477, 0.06864, 0.8562, 0.03902, 0.8249, 0.06701, 0.822, 0.08138, 0.8347, 0.05289, 0.8414, 0.06701, 0.822, 0.1106, 0.8199, 0.1272, 0.8272, 0.08138, 0.8347, 0.08695, 0.8713, 0.1083, 0.8632, 0.1242, 0.8812, 0.1022, 0.8887, 0.06864, 0.8562, 0.09419, 0.8477, 0.1083, 0.8632, 0.08695, 0.8713, 0.09419, 0.8477, 0.1378, 0.837, 0.144, 0.8539, 0.1083, 0.8632, 0.1227, 0.809, 0.07474, 0.808, 0.08033, 0.7951, 0.1237, 0.7971, 0.1106, 0.8199, 0.06701, 0.822, 0.07474, 0.808, 0.1227, 0.809, 0.06701, 0.822, 0.03902, 0.8249, 0.04306, 0.8046, 0.07474, 0.808, 0.2624, 0.7493, 0.2055, 0.7825, 0.206, 0.7676, 0.2565, 0.7318, 0.274, 0.7624, 0.1994, 0.8002, 0.2055, 0.7825, 0.2624, 0.7493, 0.1994, 0.8002, 0.1106, 0.8199, 0.1227, 0.809, 0.2055, 0.7825, 0.251, 0.7148, 0.1961, 0.7585, 0.1751, 0.7439, 0.236, 0.7043, 0.2565, 0.7318, 0.206, 0.7676, 0.1961, 0.7585, 0.251, 0.7148, 0.206, 0.7676, 0.1237, 0.7971, 0.1212, 0.7824, 0.1961, 0.7585, 0.2082, 0.1419, 0.2341, 0.126, 0.2455, 0.1584, 0.2209, 0.1707, 0.194, 0.1144, 0.2243, 0.09395, 0.2341, 0.126, 0.2082, 0.1419, 0.2243, 0.09395, 0.2517, 0.0614, 0.2589, 0.1066, 0.2341, 0.126, 0.1483, 0.1588, 0.179, 0.152, 0.1949, 0.1823, 0.1683, 0.1931, 0.1211, 0.123, 0.1604, 0.1241, 0.179, 0.152, 0.1483, 0.1588, 0.1604, 0.1241, 0.194, 0.1144, 0.2082, 0.1419, 0.179, 0.152, 0.1644, 0.2709, 0.1998, 0.2285, 0.1751, 0.3174, 0.1506, 0.3339, 0.1683, 0.1931, 0.1949, 0.1823, 0.1998, 0.2285, 0.1644, 0.2709, 0.1949, 0.1823, 0.2209, 0.1707, 0.2334, 0.1985, 0.1998, 0.2285, 0.6278, 0.1328, 0.6701, 0.1044, 0.6655, 0.129, 0.6343, 0.1465, 0.6221, 0.1214, 0.6717, 0.08454, 0.6701, 0.1044, 0.6278, 0.1328, 0.6717, 0.08454, 0.7056, 0.074, 0.6995, 0.1001, 0.6701, 0.1044, 0.5596, 0.1676, 0.5835, 0.1483, 0.6036, 0.1594, 0.5771, 0.1745, 0.5357, 0.156, 0.5654, 0.1359, 0.5835, 0.1483, 0.5596, 0.1676, 0.5654, 0.1359, 0.6221, 0.1214, 0.6278, 0.1328, 0.5835, 0.1483, 0.3188, 0.7926, 0.3167, 0.7645, 0.3435, 0.7627, 0.3379, 0.7901, 0.2987, 0.7988, 0.2884, 0.7657, 0.3167, 0.7645, 0.3188, 0.7926, 0.2884, 0.7657, 0.2785, 0.7303, 0.3149, 0.7322, 0.3167, 0.7645, 0.302, 0.3649, 0.3677, 0.3368, 0.3819, 0.3689, 0.3142, 0.3952, 0.2931, 0.3367, 0.3454, 0.3118, 0.3677, 0.3368, 0.302, 0.3649, 0.2563, 0.6686, 0.236, 0.7043, 0.2137, 0.6926, 0.2466, 0.6572, 0.8269, 0.429, 0.82, 0.3777, 0.8485, 0.3791, 0.8467, 0.4249, 0.1983, 0.3822, 0.2362, 0.3633, 0.2364, 0.3987, 0.2051, 0.4079, 0.2362, 0.3633, 0.2931, 0.3367, 0.302, 0.3649, 0.2364, 0.3987, 0.2337, 0.4823, 0.2651, 0.4831, 0.2898, 0.499, 0.2522, 0.5088, 0.8467, 0.4249, 0.8485, 0.3791, 0.8926, 0.3807, 0.8926, 0.4158, 0.2482, 0.4319, 0.3142, 0.3952, 0.3284, 0.4334, 0.2651, 0.4831, 0.5866, 0.6948, 0.6704, 0.7014, 0.6726, 0.7149, 0.5898, 0.7062, 0.5716, 0.6856, 0.6619, 0.686, 0.6704, 0.7014, 0.5866, 0.6948, 0.1063, 0.396, 0.1506, 0.3339, 0.1607, 0.3483, 0.1211, 0.3997, 0.5007, 0.7074, 0.5353, 0.7014, 0.5439, 0.7137, 0.5042, 0.7248, 0.4924, 0.6877, 0.5234, 0.6877, 0.5353, 0.7014, 0.5007, 0.7074, 0.5234, 0.6877, 0.5716, 0.6856, 0.5866, 0.6948, 0.5353, 0.7014, 0.5089, 0.7391, 0.5486, 0.727, 0.5488, 0.7447, 0.5113, 0.7543, 0.5042, 0.7248, 0.5439, 0.7137, 0.5486, 0.727, 0.5089, 0.7391, 0.5439, 0.7137, 0.5898, 0.7062, 0.5893, 0.7205, 0.5486, 0.727, 0.2604, 0.254, 0.3551, 0.2495, 0.3299, 0.2648, 0.2693, 0.2777, 0.2487, 0.2275, 0.3569, 0.2317, 0.3551, 0.2495, 0.2604, 0.254, 0.3569, 0.2317, 0.3801, 0.2257, 0.3812, 0.2443, 0.3551, 0.2495, 0.1607, 0.3483, 0.1875, 0.3285, 0.218, 0.3175, 0.1791, 0.3487, 0.1506, 0.3339, 0.1751, 0.3174, 0.1875, 0.3285, 0.1607, 0.3483, 0.1751, 0.3174, 0.2487, 0.2275, 0.2604, 0.254, 0.1875, 0.3285, 0.194, 0.3571, 0.2331, 0.3322, 0.2362, 0.3633, 0.1983, 0.3822, 0.1791, 0.3487, 0.218, 0.3175, 0.2331, 0.3322, 0.194, 0.3571, 0.218, 0.3175, 0.2693, 0.2777, 0.2806, 0.3045, 0.2331, 0.3322, 0.7197, 0.3439, 0.7879, 0.3037, 0.782, 0.3249, 0.7222, 0.3514, 0.7171, 0.3369, 0.7879, 0.2807, 0.7879, 0.3037, 0.7197, 0.3439, 0.4758, 0.7103, 0.4924, 0.6877, 0.5007, 0.7074, 0.4716, 0.7325, 0.04306, 0.8046, 0.01063, 0.7851, 0.0008354, 0.7652, 0.04182, 0.789, 0.03902, 0.8249, 0.01963, 0.8048, 0.01063, 0.7851, 0.04306, 0.8046, 0.6268, 0.3585, 0.7171, 0.3369, 0.7197, 0.3439, 0.6434, 0.3735, 0.6284, 0.402, 0.6695, 0.3936, 0.6693, 0.4104, 0.6366, 0.4165, 0.04182, 0.789, 0.0008354, 0.7652, 0.004177, 0.752, 0.04252, 0.7757, 0.6627, 0.3826, 0.7222, 0.3514, 0.7266, 0.3643, 0.6695, 0.3936, 0.8098, 0.9521, 0.7739, 0.9624, 0.763, 0.9201, 0.7922, 0.9046, 0.8232, 0.9869, 0.7843, 0.9902, 0.7739, 0.9624, 0.8098, 0.9521, 0.7843, 0.9902, 0.7642, 0.9845, 0.7545, 0.962, 0.7739, 0.9624, 0.8743, 0.9048, 0.8502, 0.9267, 0.8336, 0.8846, 0.8639, 0.8696, 0.8811, 0.9371, 0.8617, 0.9602, 0.8502, 0.9267, 0.8743, 0.9048, 0.8617, 0.9602, 0.8232, 0.9869, 0.8098, 0.9521, 0.8502, 0.9267, 0.8449, 0.8404, 0.8145, 0.8485, 0.7971, 0.819, 0.8254, 0.8151, 0.8639, 0.8696, 0.8336, 0.8846, 0.8145, 0.8485, 0.8449, 0.8404, 0.8336, 0.8846, 0.7922, 0.9046, 0.771, 0.8673, 0.8145, 0.8485, 0.2785, 0.8677, 0.3549, 0.8982, 0.3492, 0.9119, 0.2873, 0.8898, 0.2803, 0.85, 0.3631, 0.8785, 0.3549, 0.8982, 0.2785, 0.8677, 0.8899, 0.6842, 0.8923, 0.6565, 0.9074, 0.6675, 0.9074, 0.7056, 0.8915, 0.6565, 0.8778, 0.6253, 0.8715, 0.5548, 0.9007, 0.6343, 0.1211, 0.123, 0.1017, 0.1101, 0.07609, 0.08659, 0.1048, 0.0955, 0.9395, 0.1973, 0.9395, 0.3598, 0.9244, 0.3607, 0.9209, 0.2281, 0.9357, 0.3625, 0.9328, 0.4084, 0.9124, 0.401, 0.9128, 0.3701, 0.9007, 0.6343, 0.8715, 0.5548, 0.8972, 0.5568, 0.9113, 0.6055, 0.8715, 0.5548, 0.8868, 0.4922, 0.9113, 0.5045, 0.8972, 0.5568, 0.7199, 0.7677, 0.8413, 0.7602, 0.7816, 0.7721, 0.7241, 0.7924, 0.7151, 0.7508, 0.8643, 0.7531, 0.8413, 0.7602, 0.7199, 0.7677, 0.2549, 0.03786, 0.2517, 0.0614, 0.2423, 0.03071, 0.2499, 0.004644, 0.8301, 0.7337, 0.8294, 0.6969, 0.8417, 0.694, 0.8487, 0.7239, 0.8077, 0.7437, 0.8083, 0.7182, 0.8294, 0.6969, 0.8301, 0.7337, 0.5187, 0.1465, 0.4284, 0.1133, 0.4388, 0.09875, 0.5211, 0.128, 0.5384, 0.08941, 0.5216, 0.08965, 0.5165, 0.06065, 0.5331, 0.06795, 0.5429, 0.1108, 0.5245, 0.1145, 0.5216, 0.08965, 0.5384, 0.08941, 0.5245, 0.1145, 0.4603, 0.08823, 0.4855, 0.07706, 0.5216, 0.08965, 0.1805, 0.08298, 0.144, 0.09534, 0.1341, 0.0676, 0.1675, 0.05182, 0.194, 0.1144, 0.1604, 0.1241, 0.144, 0.09534, 0.1805, 0.08298, 0.1604, 0.1241, 0.1211, 0.123, 0.1048, 0.0955, 0.144, 0.09534, 0.2423, 0.03071, 0.2149, 0.06191, 0.2, 0.03651, 0.2286, 0.01743, 0.2517, 0.0614, 0.2243, 0.09395, 0.2149, 0.06191, 0.2423, 0.03071, 0.2243, 0.09395, 0.194, 0.1144, 0.1805, 0.08298, 0.2149, 0.06191, 0.3104, 0.961, 0.3134, 0.93, 0.3356, 0.9269, 0.3356, 0.9585, 0.8506, 0.783, 0.8741, 0.8101, 0.8599, 0.8256, 0.8281, 0.8042, 0.2, 0.03651, 0.1675, 0.05182, 0.1552, 0.02796, 0.1862, 0.01262, 0.1696, 0.9809, 0.135, 0.9853, 0.1284, 0.9424, 0.1712, 0.9421, 0.1746, 0.9969, 0.1422, 1.0, 0.135, 0.9853, 0.1696, 0.9809, 0.4444, 0.2193, 0.457, 0.2196, 0.4659, 0.2497, 0.4503, 0.2495, 0.2785, 0.9538, 0.231, 0.9765, 0.2428, 0.9404, 0.2752, 0.9199, 0.7753, 0.5277, 0.7423, 0.5741, 0.7187, 0.5558, 0.7391, 0.5043, 0.7423, 0.5741, 0.7291, 0.6232, 0.7147, 0.6205, 0.7187, 0.5558, 0.2626, 0.8795, 0.221, 0.8915, 0.2034, 0.8619, 0.2453, 0.8497, 0.2752, 0.9199, 0.2428, 0.9404, 0.221, 0.8915, 0.2626, 0.8795, 0.2428, 0.9404, 0.1712, 0.9421, 0.1608, 0.8998, 0.221, 0.8915, 0.2948, 0.1316, 0.2803, 0.07751, 0.3019, 0.04503, 0.3232, 0.1193, 0.2715, 0.1444, 0.2589, 0.1066, 0.2803, 0.07751, 0.2948, 0.1316, 0.2589, 0.1066, 0.2517, 0.0614, 0.2742, 0.02045, 0.2803, 0.07751, 0.3825, 0.2134, 0.3402, 0.179, 0.3576, 0.1683, 0.3863, 0.2003, 0.3801, 0.2257, 0.3328, 0.1915, 0.3402, 0.179, 0.3825, 0.2134, 0.3328, 0.1915, 0.2715, 0.1444, 0.2948, 0.1316, 0.3402, 0.179, 0.2457, 0.8262, 0.2616, 0.8573, 0.2626, 0.8795, 0.2453, 0.8497, 0.3863, 0.2003, 0.3576, 0.1683, 0.4105, 0.1502, 0.3991, 0.1833, 0.3576, 0.1683, 0.3232, 0.1193, 0.4142, 0.09958, 0.4105, 0.1502, 0.0338, 0.9252, 0.04165, 0.8745, 0.05978, 0.8877, 0.04999, 0.9321, 0.5528, 0.2834, 0.5834, 0.3378, 0.562, 0.3343, 0.5373, 0.2819, 0.03164, 0.8544, 0.03902, 0.8249, 0.05289, 0.8414, 0.04165, 0.8745, 0.5121, 0.173, 0.5245, 0.2162, 0.5056, 0.2289, 0.4967, 0.1888, 0.5357, 0.156, 0.54, 0.2072, 0.5245, 0.2162, 0.5121, 0.173, 0.54, 0.2072, 0.5528, 0.2834, 0.5373, 0.2819, 0.5245, 0.2162, 0.4755, 0.208, 0.482, 0.2397, 0.4659, 0.2497, 0.457, 0.2196, 0.4967, 0.1888, 0.5056, 0.2289, 0.482, 0.2397, 0.4755, 0.208, 0.5056, 0.2289, 0.5219, 0.2878, 0.5031, 0.2908, 0.482, 0.2397, 0.4257, 0.1222, 0.4977, 0.1618, 0.4821, 0.1875, 0.4255, 0.1374, 0.4284, 0.1133, 0.5187, 0.1465, 0.4977, 0.1618, 0.4257, 0.1222, 0.8083, 0.7182, 0.8077, 0.7437, 0.7827, 0.7285, 0.7868, 0.7025, 0.8715, 0.4959, 0.8625, 0.5055, 0.8391, 0.513, 0.8503, 0.4922, 0.8654, 0.1973, 0.8513, 0.2166, 0.82, 0.2395, 0.8265, 0.2172, 0.8513, 0.2166, 0.8649, 0.3777, 0.8654, 0.3751, 0.82, 0.2395, 0.8187, 0.5018, 0.7551, 0.5782, 0.7423, 0.5741, 0.7753, 0.5277, 0.8503, 0.4922, 0.8391, 0.513, 0.7551, 0.5782, 0.8187, 0.5018, 0.8391, 0.513, 0.7663, 0.631, 0.7382, 0.6366, 0.7551, 0.5782, 0.6014, 0.5921, 0.5635, 0.5906, 0.5571, 0.5526, 0.5979, 0.5428, 0.6044, 0.6209, 0.5713, 0.6202, 0.5635, 0.5906, 0.6014, 0.5921, 0.5713, 0.6202, 0.5464, 0.6156, 0.5389, 0.5883, 0.5635, 0.5906, 0.7014, 0.5875, 0.6595, 0.5854, 0.6697, 0.5309, 0.7035, 0.5426, 0.6901, 0.6206, 0.6481, 0.6185, 0.6595, 0.5854, 0.7014, 0.5875, 0.6481, 0.6185, 0.6044, 0.6209, 0.6014, 0.5921, 0.6595, 0.5854, 0.98, 0.1421, 0.93, 0.1578, 0.9093, 0.1169, 0.9581, 0.09078, 1.0, 0.1852, 0.9635, 0.1973, 0.93, 0.1578, 0.98, 0.1421, 0.6697, 0.5309, 0.5979, 0.5428, 0.585, 0.501, 0.6456, 0.4922, 0.5866, 0.6749, 0.537, 0.674, 0.5476, 0.6589, 0.5941, 0.662, 0.5716, 0.6856, 0.5234, 0.6877, 0.537, 0.674, 0.5866, 0.6749, 0.5234, 0.6877, 0.4924, 0.6877, 0.5041, 0.6697, 0.537, 0.674, 0.9008, 0.3744, 0.8654, 0.2898, 0.8851, 0.2874, 0.9056, 0.3603, 0.1506, 0.3339, 0.1063, 0.396, 0.105, 0.3793, 0.1401, 0.3277, 0.6619, 0.686, 0.5716, 0.6856, 0.5866, 0.6749, 0.6748, 0.6763, 0.6924, 0.6413, 0.6452, 0.6383, 0.6481, 0.6185, 0.6901, 0.6206, 0.9056, 0.3603, 0.8851, 0.2874, 0.9073, 0.2647, 0.9073, 0.3195, 0.8851, 0.2874, 0.8852, 0.2043, 0.8999, 0.2056, 0.9073, 0.2647, 0.7968, 0.1565, 0.7565, 0.104, 0.7771, 0.09771, 0.8091, 0.1491, 0.7884, 0.1696, 0.7408, 0.1101, 0.7565, 0.104, 0.7968, 0.1565, 0.7408, 0.1101, 0.7056, 0.074, 0.7317, 0.06694, 0.7565, 0.104, 0.5041, 0.6697, 0.4858, 0.6385, 0.5014, 0.622, 0.5177, 0.6529, 0.4924, 0.6877, 0.4787, 0.6594, 0.4858, 0.6385, 0.5041, 0.6697, 0.8026, 0.2319, 0.7884, 0.1696, 0.7968, 0.1565, 0.8139, 0.2126, 0.5335, 0.6348, 0.5237, 0.6057, 0.5389, 0.5883, 0.5464, 0.6156, 0.5177, 0.6529, 0.5014, 0.622, 0.5237, 0.6057, 0.5335, 0.6348, 0.5014, 0.622, 0.4799, 0.5768, 0.5059, 0.5654, 0.5237, 0.6057, 0.1434, 0.203, 0.1487, 0.2692, 0.1239, 0.2784, 0.1119, 0.219, 0.1683, 0.1931, 0.1644, 0.2709, 0.1487, 0.2692, 0.1434, 0.203, 0.1644, 0.2709, 0.1506, 0.3339, 0.1401, 0.3277, 0.1487, 0.2692, 0.08006, 0.112, 0.1142, 0.1558, 0.07861, 0.1503, 0.05561, 0.1154, 0.1211, 0.123, 0.1483, 0.1588, 0.1142, 0.1558, 0.08006, 0.112, 0.1483, 0.1588, 0.1683, 0.1931, 0.1434, 0.203, 0.1142, 0.1558, 0.9843, 0.04101, 0.9875, 0.1206, 0.98, 0.1421, 0.9581, 0.09078, 0.05561, 0.1154, 0.07861, 0.1503, 0.01582, 0.2114, 0.03177, 0.1344, 0.07861, 0.1503, 0.1119, 0.219, 0.03114, 0.2802, 0.01582, 0.2114, 0.3408, 0.6332, 0.3116, 0.633, 0.3069, 0.5877, 0.3409, 0.5911, 0.3417, 0.663, 0.3139, 0.6642, 0.3116, 0.633, 0.3408, 0.6332, 0.3139, 0.6642, 0.288, 0.6631, 0.2838, 0.634, 0.3116, 0.633, 0.3993, 0.634, 0.3703, 0.633, 0.3746, 0.5878, 0.4034, 0.591, 0.3964, 0.6631, 0.3697, 0.6642, 0.3703, 0.633, 0.3993, 0.634, 0.3697, 0.6642, 0.3417, 0.663, 0.3408, 0.6332, 0.3703, 0.633, 0.405, 0.5525, 0.3769, 0.547, 0.3763, 0.5219, 0.4041, 0.5267, 0.4034, 0.591, 0.3746, 0.5878, 0.3769, 0.547, 0.405, 0.5525, 0.3746, 0.5878, 0.3409, 0.5911, 0.3408, 0.5458, 0.3769, 0.547, 0.5612, 0.2659, 0.5522, 0.2031, 0.5686, 0.2028, 0.5766, 0.2492, 0.5528, 0.2834, 0.54, 0.2072, 0.5522, 0.2031, 0.5612, 0.2659, 0.54, 0.2072, 0.5357, 0.156, 0.5596, 0.1676, 0.5522, 0.2031, 0.6096, 0.3445, 0.5876, 0.3202, 0.5984, 0.2992, 0.6191, 0.3282, 0.03902, 0.8249, 0.03164, 0.8544, 0.01677, 0.8635, 0.0201, 0.8287, 0.5834, 0.3378, 0.5528, 0.2834, 0.5612, 0.2659, 0.5876, 0.3202, 0.8811, 0.8365, 0.8886, 0.8145, 0.911, 0.8181, 0.9031, 0.8381, 0.6191, 0.3282, 0.5984, 0.2992, 0.6182, 0.2825, 0.6293, 0.3102, 0.5984, 0.2992, 0.5766, 0.2492, 0.6008, 0.2416, 0.6182, 0.2825, 0.7714, 0.1646, 0.7901, 0.2224, 0.7701, 0.2162, 0.7502, 0.1652, 0.7884, 0.1696, 0.8026, 0.2319, 0.7901, 0.2224, 0.7714, 0.1646, 0.4787, 0.6594, 0.4924, 0.6877, 0.4713, 0.6863, 0.4601, 0.6513, 0.6995, 0.1001, 0.7309, 0.1161, 0.7225, 0.1274, 0.6953, 0.118, 0.7056, 0.074, 0.7408, 0.1101, 0.7309, 0.1161, 0.6995, 0.1001, 0.7408, 0.1101, 0.7884, 0.1696, 0.7714, 0.1646, 0.7309, 0.1161, 0.8731, 0.7244, 0.8988, 0.7258, 0.9, 0.7434, 0.8751, 0.7434, 0.8715, 0.7056, 0.9002, 0.7102, 0.8988, 0.7258, 0.8731, 0.7244, 0.7225, 0.1274, 0.7502, 0.1652, 0.7311, 0.1787, 0.7125, 0.1383, 0.7121, 0.3243, 0.6394, 0.3487, 0.6488, 0.3287, 0.7038, 0.3043, 0.7171, 0.3369, 0.6268, 0.3585, 0.6394, 0.3487, 0.7121, 0.3243, 0.01963, 0.8048, 0.03902, 0.8249, 0.0201, 0.8287, 0.0, 0.804, 0.4713, 0.6863, 0.4549, 0.7135, 0.4374, 0.7096, 0.4532, 0.684, 0.4924, 0.6877, 0.4758, 0.7103, 0.4549, 0.7135, 0.4713, 0.6863, 0.4758, 0.7103, 0.4295, 0.7776, 0.4255, 0.7661, 0.4549, 0.7135, 0.403, 0.9535, 0.3849, 0.9696, 0.3644, 0.9606, 0.381, 0.9448, 0.7752, 0.2528, 0.7575, 0.2762, 0.7343, 0.2643, 0.7588, 0.2477, 0.7575, 0.2762, 0.7038, 0.3043, 0.6941, 0.2788, 0.7343, 0.2643, 0.09961, 0.5934, 0.06445, 0.6142, 0.04579, 0.5744, 0.08878, 0.5462, 0.1112, 0.6353, 0.07997, 0.6467, 0.06445, 0.6142, 0.09961, 0.5934, 0.07997, 0.6467, 0.05565, 0.6542, 0.04312, 0.63, 0.06445, 0.6142, 0.2107, 0.5731, 0.1654, 0.5825, 0.1468, 0.5209, 0.1983, 0.5316, 0.2076, 0.6081, 0.1626, 0.6251, 0.1654, 0.5825, 0.2107, 0.5731, 0.1626, 0.6251, 0.1112, 0.6353, 0.09961, 0.5934, 0.1654, 0.5825, 0.7147, 0.9067, 0.673, 0.911, 0.6636, 0.8709, 0.7098, 0.8772, 0.3434, 0.4725, 0.3513, 0.5095, 0.2821, 0.5209, 0.2898, 0.499, 0.659, 0.9687, 0.5985, 0.957, 0.6062, 0.9137, 0.673, 0.911, 0.588, 0.7675, 0.6332, 0.7743, 0.6358, 0.8098, 0.5921, 0.8036, 0.5887, 0.74, 0.6455, 0.7436, 0.6332, 0.7743, 0.588, 0.7675, 0.6455, 0.7436, 0.7054, 0.7632, 0.6892, 0.7826, 0.6332, 0.7743, 0.5165, 0.7785, 0.5495, 0.7712, 0.555, 0.8044, 0.5294, 0.8084, 0.5113, 0.7543, 0.5488, 0.7447, 0.5495, 0.7712, 0.5165, 0.7785, 0.5488, 0.7447, 0.5887, 0.74, 0.588, 0.7675, 0.5495, 0.7712, 0.5401, 0.8353, 0.5661, 0.8347, 0.576, 0.8644, 0.5502, 0.8616, 0.5294, 0.8084, 0.555, 0.8044, 0.5661, 0.8347, 0.5401, 0.8353, 0.555, 0.8044, 0.5921, 0.8036, 0.6017, 0.8356, 0.5661, 0.8347, 0.7382, 0.3989, 0.7914, 0.3707, 0.791, 0.3975, 0.7449, 0.4188, 0.7321, 0.3804, 0.7947, 0.3498, 0.7914, 0.3707, 0.7382, 0.3989, 0.4832, 0.7772, 0.5113, 0.7543, 0.5165, 0.7785, 0.4943, 0.7994, 0.0414, 0.7376, 0.01795, 0.7187, 0.03057, 0.6885, 0.04773, 0.7068, 0.04097, 0.762, 0.01134, 0.7425, 0.01795, 0.7187, 0.0414, 0.7376, 0.6693, 0.4104, 0.7321, 0.3804, 0.7382, 0.3989, 0.684, 0.4226, 0.686, 0.4748, 0.7117, 0.4651, 0.7313, 0.4891, 0.7026, 0.4922, 0.6729, 0.4492, 0.6997, 0.4416, 0.7117, 0.4651, 0.686, 0.4748, 0.6997, 0.4416, 0.7449, 0.4188, 0.7543, 0.4441, 0.7117, 0.4651, 0.1133, 0.7337, 0.07464, 0.7385, 0.07253, 0.7068, 0.1097, 0.6991, 0.118, 0.762, 0.07856, 0.765, 0.07464, 0.7385, 0.1133, 0.7337, 0.07856, 0.765, 0.04097, 0.762, 0.0414, 0.7376, 0.07464, 0.7385, 0.2137, 0.6926, 0.1585, 0.715, 0.1535, 0.681, 0.2062, 0.6642, 0.236, 0.7043, 0.1751, 0.7439, 0.1585, 0.715, 0.2137, 0.6926, 0.1751, 0.7439, 0.118, 0.762, 0.1133, 0.7337, 0.1585, 0.715, 0.2108, 0.6362, 0.1581, 0.6544, 0.1626, 0.6251, 0.2076, 0.6081, 0.2062, 0.6642, 0.1535, 0.681, 0.1581, 0.6544, 0.2108, 0.6362, 0.1535, 0.681, 0.1097, 0.6991, 0.1115, 0.6681, 0.1581, 0.6544, 0.1115, 0.6681, 0.07614, 0.6772, 0.07997, 0.6467, 0.1112, 0.6353, 0.1097, 0.6991, 0.07253, 0.7068, 0.07614, 0.6772, 0.1115, 0.6681, 0.07253, 0.7068, 0.04773, 0.7068, 0.05131, 0.6809, 0.07614, 0.6772, 0.7543, 0.4441, 0.797, 0.4238, 0.7989, 0.4565, 0.7714, 0.4865, 0.7449, 0.4188, 0.791, 0.3975, 0.797, 0.4238, 0.7543, 0.4441, 0.791, 0.3975, 0.8125, 0.3818, 0.82, 0.4101, 0.797, 0.4238, 0.6017, 0.8356, 0.6494, 0.8389, 0.6636, 0.8709, 0.6089, 0.8693, 0.5921, 0.8036, 0.6358, 0.8098, 0.6494, 0.8389, 0.6017, 0.8356, 0.8408, 0.4814, 0.8467, 0.4249, 0.8926, 0.4158, 0.8736, 0.47, 0.6062, 0.9137, 0.5662, 0.8991, 0.576, 0.8644, 0.6089, 0.8693, 0.5985, 0.957, 0.5508, 0.9378, 0.5662, 0.8991, 0.6062, 0.9137, 0.5508, 0.9378, 0.5258, 0.9201, 0.5399, 0.8856, 0.5662, 0.8991, 0.8878, 0.8897, 0.8891, 0.8612, 0.9101, 0.8617, 0.9132, 0.8881, 0.7038, 0.3043, 0.6488, 0.3287, 0.6581, 0.3011, 0.6941, 0.2788, 0.6488, 0.3287, 0.6191, 0.3282, 0.6293, 0.3102, 0.6581, 0.3011, 0.4059, 0.8895, 0.4013, 0.9264, 0.3786, 0.9203, 0.3813, 0.889, 0.7502, 0.1652, 0.7701, 0.2162, 0.7478, 0.2199, 0.7311, 0.1787, 0.4236, 0.926, 0.4236, 0.9628, 0.403, 0.9535, 0.4013, 0.9264, 0.8917, 0.7822, 0.8919, 0.7508, 0.9125, 0.7641, 0.9145, 0.7914, 0.5766, 0.2492, 0.5686, 0.2028, 0.5843, 0.1998, 0.6008, 0.2416, 0.3075, 0.8246, 0.2987, 0.7988, 0.3188, 0.7926, 0.3255, 0.8117, 0.3408, 0.5458, 0.3051, 0.547, 0.3078, 0.5219, 0.342, 0.5209, 0.3409, 0.5911, 0.3069, 0.5877, 0.3051, 0.547, 0.3408, 0.5458, 0.3069, 0.5877, 0.2794, 0.591, 0.2785, 0.5524, 0.3051, 0.547, 0.03114, 0.2802, 0.0678, 0.3117, 0.045, 0.3135, 0.01541, 0.2786, 0.1119, 0.219, 0.1239, 0.2784, 0.0678, 0.3117, 0.03114, 0.2802, 0.1239, 0.2784, 0.1256, 0.3232, 0.09672, 0.3258, 0.0678, 0.3117, 0.5059, 0.5654, 0.5046, 0.5208, 0.5263, 0.5145, 0.5303, 0.5543, 0.8091, 0.1491, 0.7771, 0.09771, 0.7978, 0.08711, 0.82, 0.1377, 0.7771, 0.09771, 0.7521, 0.06544, 0.7782, 0.06178, 0.7978, 0.08711, 0.5952, 0.6424, 0.5585, 0.6406, 0.5713, 0.6202, 0.6044, 0.6209, 0.5941, 0.662, 0.5476, 0.6589, 0.5585, 0.6406, 0.5952, 0.6424, 0.5476, 0.6589, 0.5177, 0.6529, 0.5335, 0.6348, 0.5585, 0.6406, 0.8768, 0.1681, 0.8461, 0.1763, 0.8411, 0.148, 0.869, 0.1381, 0.5979, 0.5428, 0.5571, 0.5526, 0.5509, 0.5044, 0.585, 0.501, 0.5571, 0.5526, 0.5303, 0.5543, 0.5263, 0.5145, 0.5509, 0.5044, 0.7382, 0.6366, 0.7347, 0.6742, 0.7229, 0.6566, 0.7291, 0.6232, 0.4255, 0.1374, 0.4821, 0.1875, 0.4585, 0.2092, 0.4431, 0.2045, 0.7631, 0.6879, 0.7641, 0.7169, 0.7405, 0.7, 0.7347, 0.6742, 0.07673, 0.939, 0.08424, 0.8996, 0.1013, 0.915, 0.1021, 0.9457, 0.04999, 0.9321, 0.05978, 0.8877, 0.08424, 0.8996, 0.07673, 0.939, 0.05978, 0.8877, 0.06864, 0.8562, 0.08695, 0.8713, 0.08424, 0.8996, 0.4142, 0.09958, 0.3767, 0.04128, 0.3965, 0.04131, 0.4218, 0.087, 0.3232, 0.1193, 0.3019, 0.04503, 0.3767, 0.04128, 0.4142, 0.09958, 0.3019, 0.04503, 0.2924, 0.003841, 0.3169, 0.0, 0.3767, 0.04128, 0.1608, 0.8998, 0.1238, 0.9093, 0.1242, 0.8812, 0.1572, 0.8727, 0.1712, 0.9421, 0.1284, 0.9424, 0.1238, 0.9093, 0.1608, 0.8998, 0.1284, 0.9424, 0.1021, 0.9457, 0.1013, 0.915, 0.1238, 0.9093, 0.1552, 0.02796, 0.122, 0.04286, 0.1114, 0.02204, 0.1444, 0.009657, 0.1675, 0.05182, 0.1341, 0.0676, 0.122, 0.04286, 0.1552, 0.02796, 0.3104, 0.9636, 0.2873, 0.9628, 0.2785, 0.9269, 0.3104, 0.9307, 0.7369, 0.8173, 0.785, 0.7995, 0.7971, 0.819, 0.7545, 0.8365, 0.7241, 0.7924, 0.7816, 0.7721, 0.785, 0.7995, 0.7369, 0.8173, 0.7816, 0.7721, 0.8506, 0.783, 0.8281, 0.8042, 0.785, 0.7995, 0.9314, 0.4623, 0.9357, 0.4868, 0.9093, 0.4833, 0.9073, 0.4494, 0.2873, 0.8898, 0.3492, 0.9119, 0.3312, 0.9269, 0.299, 0.9165, 0.8814, 0.9536, 0.903, 0.9484, 0.9067, 0.9695, 0.8925, 0.9735, 0.771, 0.8673, 0.7403, 0.887, 0.7254, 0.8612, 0.7545, 0.8365, 0.7922, 0.9046, 0.763, 0.9201, 0.7403, 0.887, 0.771, 0.8673, 0.763, 0.9201, 0.7418, 0.9282, 0.7255, 0.8971, 0.7403, 0.887, 0.7266, 0.3643, 0.7842, 0.3382, 0.7947, 0.3498, 0.7321, 0.3804, 0.7222, 0.3514, 0.782, 0.3249, 0.7842, 0.3382, 0.7266, 0.3643, 0.4657, 0.7541, 0.5042, 0.7248, 0.5089, 0.7391, 0.4723, 0.7672, 0.2806, 0.3045, 0.3293, 0.2868, 0.3454, 0.3118, 0.2931, 0.3367, 0.2693, 0.2777, 0.3299, 0.2648, 0.3293, 0.2868, 0.2806, 0.3045, 0.3299, 0.2648, 0.3691, 0.2591, 0.3647, 0.2766, 0.3293, 0.2868, 0.5893, 0.7205, 0.6645, 0.7258, 0.6455, 0.7436, 0.5887, 0.74, 0.5898, 0.7062, 0.6726, 0.7149, 0.6645, 0.7258, 0.5893, 0.7205, 0.1354, 0.4004, 0.1791, 0.3487, 0.194, 0.3571, 0.1451, 0.4043, 0.3284, 0.4334, 0.405, 0.4171, 0.3971, 0.4484, 0.3434, 0.4725, 0.3142, 0.3952, 0.3819, 0.3689, 0.405, 0.4171, 0.3284, 0.4334, 0.3819, 0.3689, 0.3876, 0.3564, 0.4186, 0.3951, 0.405, 0.4171, 0.3149, 0.7322, 0.3194, 0.6982, 0.346, 0.7047, 0.3457, 0.734, 0.2785, 0.7303, 0.2916, 0.6946, 0.3194, 0.6982, 0.3149, 0.7322, 0.2916, 0.6946, 0.3047, 0.6642, 0.324, 0.6733, 0.3194, 0.6982, 0.2334, 0.1985, 0.2782, 0.1915, 0.3569, 0.2317, 0.2487, 0.2275, 0.2209, 0.1707, 0.2455, 0.1584, 0.2782, 0.1915, 0.2334, 0.1985, 0.2455, 0.1584, 0.2715, 0.1444, 0.3328, 0.1915, 0.2782, 0.1915, 0.1212, 0.7824, 0.08219, 0.7815, 0.07856, 0.765, 0.118, 0.762, 0.1237, 0.7971, 0.08033, 0.7951, 0.08219, 0.7815, 0.1212, 0.7824, 0.08033, 0.7951, 0.04182, 0.789, 0.04252, 0.7757, 0.08219, 0.7815, 0.144, 0.8539, 0.1974, 0.8426, 0.2034, 0.8619, 0.1572, 0.8727, 0.1378, 0.837, 0.2143, 0.8174, 0.1974, 0.8426, 0.144, 0.8539, 0.2143, 0.8174, 0.2696, 0.7927, 0.2457, 0.8262, 0.1974, 0.8426, 0.5951, 0.06437, 0.5623, 0.07878, 0.5547, 0.05883, 0.5861, 0.04448, 0.6034, 0.07945, 0.5677, 0.09718, 0.5623, 0.07878, 0.5951, 0.06437, 0.5677, 0.09718, 0.5429, 0.1108, 0.5384, 0.08941, 0.5623, 0.07878, 0.8584, 0.1281, 0.9001, 0.08861, 0.9093, 0.1169, 0.869, 0.1381, 0.8503, 0.06509, 0.9747, 0.01402, 0.9001, 0.08861, 0.8584, 0.1281, 0.9747, 0.01402, 1.0, 0.01388, 0.9843, 0.04101, 0.9001, 0.08861])
me_cube_001.use_remesh_preserve_volume = False
me_cube_001.use_remesh_preserve_attributes = False
me_cube_001.use_mirror_vertex_groups = False
me_cube_001.update()

# ---- objects
ob_cube = bpy.data.objects.new('Cube', me_cube_001)

# ---- transforms, parenting, visibility, modifiers, constraints
ob_cube.location = (0.0, 0.0, 0.0)
ob_cube.lineart.crease_threshold = 0.0

# ---- collection membership
col_collection_1.objects.link(ob_cube)

# ---- scene / render settings (as saved in the file)
scene.frame_start = 1; scene.frame_end = 250; scene.frame_set(1)
scene.render.engine = 'BLENDER_EEVEE_NEXT'
scene.render.resolution_percentage = 50
scene.render.dither_intensity = 0.0
scene.cycles.use_denoising = False
scene.cycles.samples = 128
scene.cycles.sampling_pattern = 'TABULATED_SOBOL'
scene.cycles.use_adaptive_sampling = False
scene.cycles.use_light_tree = False
scene.cycles.blur_glossy = 0.0
scene.cycles.sample_clamp_indirect = 0.0
scene.view_settings.view_transform = 'Standard'
bpy.context.view_layer.update()

# ---- added for rendering (the .blend has no active camera and no usable light): camera, sun
cam_auto = bpy.data.cameras.new('AutoCamera')
cam_auto.lens = 50.0
cam_auto.sensor_width = 36.0
cam_auto.clip_end = 1000.0
ob_auto_camera = bpy.data.objects.new('AutoCamera', cam_auto)
scene.collection.objects.link(ob_auto_camera)
ob_auto_camera.location = (13.8614, -18.1358, 11.4481)
ob_auto_camera.rotation_euler = (1.09748, -7.21219e-08, 0.694738)
scene.camera = ob_auto_camera
light_auto_sun = bpy.data.lights.new('AutoSun', 'SUN')
light_auto_sun.energy = 3.0
light_auto_sun.angle = 0.0523599
ob_auto_sun = bpy.data.objects.new('AutoSun', light_auto_sun)
scene.collection.objects.link(ob_auto_sun)
ob_auto_sun.rotation_euler = (0.872665, 0.174533, 0.523599)
bpy.context.view_layer.update()
